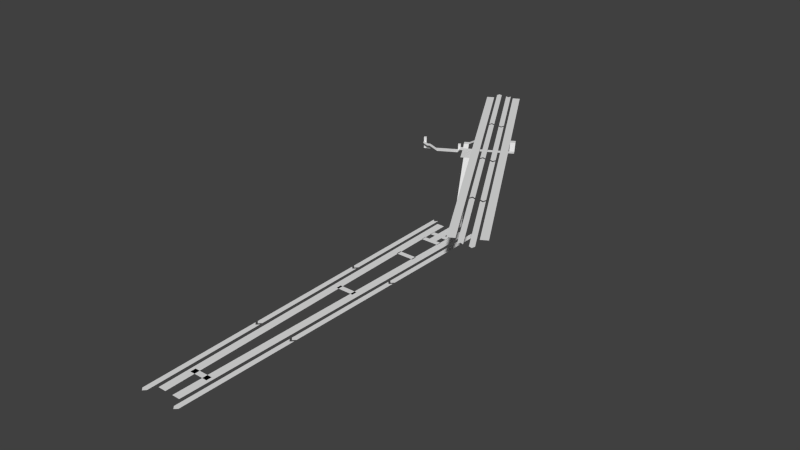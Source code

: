 # Source: wal.blend  (saved by Blender 2.62.0; exported with 4.5.12 LTS)
import bpy
from mathutils import Matrix  # noqa: F401  (used for matrix-valued properties, if any)

bpy.ops.wm.read_factory_settings(use_empty=True)
scene = bpy.context.scene
scene.name = 'Scene'

# ---- collections
col_collection_1 = bpy.data.collections.new('Collection 1'); scene.collection.children.link(col_collection_1)

# ---- world
world_world = bpy.data.worlds.new('World'); scene.world = world_world
world_world.color = (0.05088, 0.05088, 0.05088)
world_world.use_sun_shadow = False
world_world.sun_shadow_jitter_overblur = 0.0
world_world.cycles.sampling_method = 'MANUAL'
world_world.cycles.sample_map_resolution = 256

# ---- meshes
me_plane_064 = bpy.data.meshes.new('Plane.064')
me_plane_064.from_pydata([(1.0, 28.0, 0.0), (1.0, -17.0, 0.0), (-2.98e-06, -18.0, 0.0), (-2.984e-06, 27.0, 0.0), (2.0, -18.0, 0.0), (2.0, 27.0, 0.0)], [], [(0, 3, 2, 1), (0, 1, 4, 5)])
me_plane_064.use_remesh_preserve_volume = False
me_plane_064.use_remesh_preserve_attributes = False
me_plane_064.use_mirror_vertex_groups = False
me_plane_064.update()
me_plane_063 = bpy.data.meshes.new('Plane.063')
me_plane_063.from_pydata([(1.0, 28.0, 0.0), (1.0, -17.0, 0.0), (-2.98e-06, -18.0, 0.0), (-2.984e-06, 27.0, 0.0), (2.0, -18.0, 0.0), (2.0, 27.0, 0.0)], [], [(0, 3, 2, 1), (0, 1, 4, 5)])
me_plane_063.use_remesh_preserve_volume = False
me_plane_063.use_remesh_preserve_attributes = False
me_plane_063.use_mirror_vertex_groups = False
me_plane_063.update()
me_plane_062 = bpy.data.meshes.new('Plane.062')
me_plane_062.from_pydata([(1.0, 28.0, 0.0), (1.0, -17.0, 0.0), (-2.98e-06, -18.0, 0.0), (-2.984e-06, 27.0, 0.0), (2.0, -18.0, 0.0), (2.0, 27.0, 0.0)], [], [(0, 3, 2, 1), (0, 1, 4, 5)])
me_plane_062.use_remesh_preserve_volume = False
me_plane_062.use_remesh_preserve_attributes = False
me_plane_062.use_mirror_vertex_groups = False
me_plane_062.update()
me_plane_061 = bpy.data.meshes.new('Plane.061')
me_plane_061.from_pydata([(1.0, 28.0, 0.0), (1.0, -17.0, 0.0), (-2.98e-06, -18.0, 0.0), (-2.984e-06, 27.0, 0.0), (2.0, -18.0, 0.0), (2.0, 27.0, 0.0)], [], [(0, 3, 2, 1), (0, 1, 4, 5)])
me_plane_061.use_remesh_preserve_volume = False
me_plane_061.use_remesh_preserve_attributes = False
me_plane_061.use_mirror_vertex_groups = False
me_plane_061.update()
me_plane_060 = bpy.data.meshes.new('Plane.060')
me_plane_060.from_pydata([(1.0, 28.0, 0.0), (1.0, -17.0, 0.0), (-2.98e-06, -18.0, 0.0), (-2.984e-06, 27.0, 0.0), (2.0, -18.0, 0.0), (2.0, 27.0, 0.0)], [], [(0, 3, 2, 1), (0, 1, 4, 5)])
me_plane_060.use_remesh_preserve_volume = False
me_plane_060.use_remesh_preserve_attributes = False
me_plane_060.use_mirror_vertex_groups = False
me_plane_060.update()
me_plane_051 = bpy.data.meshes.new('Plane.051')
me_plane_051.from_pydata([(1.0, 15.0, 0.0), (1.0, -19.0, 0.0), (-3.29e-06, -20.0, 0.0), (-4.927e-06, 14.0, 0.0), (2.0, -20.0, 0.0), (2.0, 14.0, 0.0)], [], [(0, 3, 2, 1), (0, 1, 4, 5)])
me_plane_051.use_remesh_preserve_volume = False
me_plane_051.use_remesh_preserve_attributes = False
me_plane_051.use_mirror_vertex_groups = False
me_plane_051.update()
me_plane_050 = bpy.data.meshes.new('Plane.050')
me_plane_050.from_pydata([(1.0, 15.0, 0.0), (1.0, -19.0, 0.0), (-3.29e-06, -20.0, 0.0), (-4.927e-06, 14.0, 0.0), (2.0, -20.0, 0.0), (2.0, 14.0, 0.0)], [], [(0, 3, 2, 1), (0, 1, 4, 5)])
me_plane_050.use_remesh_preserve_volume = False
me_plane_050.use_remesh_preserve_attributes = False
me_plane_050.use_mirror_vertex_groups = False
me_plane_050.update()
me_plane_049 = bpy.data.meshes.new('Plane.049')
me_plane_049.from_pydata([(1.0, 15.0, 0.0), (1.0, -19.0, 0.0), (-3.29e-06, -20.0, 0.0), (-4.927e-06, 14.0, 0.0), (2.0, -20.0, 0.0), (2.0, 14.0, 0.0)], [], [(0, 3, 2, 1), (0, 1, 4, 5)])
me_plane_049.use_remesh_preserve_volume = False
me_plane_049.use_remesh_preserve_attributes = False
me_plane_049.use_mirror_vertex_groups = False
me_plane_049.update()
me_plane_048 = bpy.data.meshes.new('Plane.048')
me_plane_048.from_pydata([(1.0, 16.0, 0.0), (1.0, -18.0, 0.0), (-3.139e-06, -19.0, 0.0), (6.302e-06, 15.0, 0.0), (2.0, -19.0, 0.0), (2.0, 15.0, 0.0)], [], [(0, 3, 2, 1), (0, 1, 4, 5)])
me_plane_048.use_remesh_preserve_volume = False
me_plane_048.use_remesh_preserve_attributes = False
me_plane_048.use_mirror_vertex_groups = False
me_plane_048.update()
me_plane_047 = bpy.data.meshes.new('Plane.047')
me_plane_047.from_pydata([(1.0, 16.0, 0.0), (1.0, -18.0, 0.0), (-3.139e-06, -19.0, 0.0), (6.302e-06, 15.0, 0.0), (2.0, -19.0, 0.0), (2.0, 15.0, 0.0)], [], [(0, 3, 2, 1), (0, 1, 4, 5)])
me_plane_047.use_remesh_preserve_volume = False
me_plane_047.use_remesh_preserve_attributes = False
me_plane_047.use_mirror_vertex_groups = False
me_plane_047.update()
me_plane_046 = bpy.data.meshes.new('Plane.046')
me_plane_046.from_pydata([(1.0, 16.0, 0.0), (1.0, -18.0, 0.0), (-3.139e-06, -19.0, 0.0), (6.302e-06, 15.0, 0.0), (2.0, -19.0, 0.0), (2.0, 15.0, 0.0)], [], [(0, 3, 2, 1), (0, 1, 4, 5)])
me_plane_046.use_remesh_preserve_volume = False
me_plane_046.use_remesh_preserve_attributes = False
me_plane_046.use_mirror_vertex_groups = False
me_plane_046.update()
me_plane_040 = bpy.data.meshes.new('Plane.040')
me_plane_040.from_pydata([(1.0, 50.0, 0.0), (1.0, 16.0, 0.0), (1.995e-06, 15.0, 0.0), (3.576e-07, 49.0, 0.0), (2.0, 15.0, 0.0), (2.0, 49.0, 0.0)], [], [(0, 3, 2, 1), (0, 1, 4, 5)])
me_plane_040.use_remesh_preserve_volume = False
me_plane_040.use_remesh_preserve_attributes = False
me_plane_040.use_mirror_vertex_groups = False
me_plane_040.update()
me_plane_039 = bpy.data.meshes.new('Plane.039')
me_plane_039.from_pydata([(1.0, 16.0, 0.0), (1.0, -18.0, 0.0), (-3.139e-06, -19.0, 0.0), (6.302e-06, 15.0, 0.0), (2.0, -19.0, 0.0), (2.0, 15.0, 0.0)], [], [(0, 3, 2, 1), (0, 1, 4, 5)])
me_plane_039.use_remesh_preserve_volume = False
me_plane_039.use_remesh_preserve_attributes = False
me_plane_039.use_mirror_vertex_groups = False
me_plane_039.update()
me_plane_038 = bpy.data.meshes.new('Plane.038')
me_plane_038.from_pydata([(0.0, 132.0, 0.0), (0.0, 0.0, 0.0), (-3.0, 0.0, 0.0), (-3.0, 132.0, 0.0)], [], [(0, 3, 2, 1)])
me_plane_038.use_remesh_preserve_volume = False
me_plane_038.use_remesh_preserve_attributes = False
me_plane_038.use_mirror_vertex_groups = False
me_plane_038.update()
me_plane_037 = bpy.data.meshes.new('Plane.037')
me_plane_037.from_pydata([(0.0, 132.0, 0.0), (0.0, 0.0, 0.0), (-3.0, 0.0, 0.0), (-3.0, 132.0, 0.0)], [], [(0, 3, 2, 1)])
me_plane_037.use_remesh_preserve_volume = False
me_plane_037.use_remesh_preserve_attributes = False
me_plane_037.use_mirror_vertex_groups = False
me_plane_037.update()
me_plane_036 = bpy.data.meshes.new('Plane.036')
me_plane_036.from_pydata([(0.5361, 0.5817, 1.5), (0.5361, -0.4183, 1.5), (-0.4639, -0.4183, 1.5), (-0.4639, 0.5817, 1.5), (-0.4639, 0.5817, -3.0), (-0.4639, -0.4183, -3.0), (0.5361, -0.4183, -3.0), (0.5361, 0.5817, -3.0)], [], [(0, 3, 2, 1), (2, 3, 4, 5), (3, 0, 7, 4), (0, 1, 6, 7), (1, 2, 5, 6), (5, 4, 7, 6)])
me_plane_036.use_remesh_preserve_volume = False
me_plane_036.use_remesh_preserve_attributes = False
me_plane_036.use_mirror_vertex_groups = False
me_plane_036.update()
me_plane_035 = bpy.data.meshes.new('Plane.035')
me_plane_035.from_pydata([(0.5361, 0.5817, -0.5), (0.5361, -0.4183, -0.5), (-0.4639, -0.4183, -0.5), (-0.4639, 0.5817, -0.5), (-0.4639, 0.5817, -3.0), (-0.4639, -0.4183, -3.0), (0.5361, -0.4183, -3.0), (0.5361, 0.5817, -3.0)], [], [(0, 3, 2, 1), (2, 3, 4, 5), (3, 0, 7, 4), (0, 1, 6, 7), (1, 2, 5, 6), (5, 4, 7, 6)])
me_plane_035.use_remesh_preserve_volume = False
me_plane_035.use_remesh_preserve_attributes = False
me_plane_035.use_mirror_vertex_groups = False
me_plane_035.update()
me_plane_034 = bpy.data.meshes.new('Plane.034')
me_plane_034.from_pydata([(2.0, 2.0, 0.0), (2.0, 0.0, 0.0), (-5.0, 0.0, 0.0), (-5.0, 2.0, 0.0)], [], [(0, 3, 2, 1)])
me_plane_034.use_remesh_preserve_volume = False
me_plane_034.use_remesh_preserve_attributes = False
me_plane_034.use_mirror_vertex_groups = False
me_plane_034.update()
me_plane_033 = bpy.data.meshes.new('Plane.033')
me_plane_033.from_pydata([(1.0, 28.0, 0.0), (1.0, -17.0, 0.0), (-2.98e-06, -18.0, 0.0), (-2.984e-06, 27.0, 0.0), (2.0, -18.0, 0.0), (2.0, 27.0, 0.0)], [], [(0, 3, 2, 1), (0, 1, 4, 5)])
me_plane_033.use_remesh_preserve_volume = False
me_plane_033.use_remesh_preserve_attributes = False
me_plane_033.use_mirror_vertex_groups = False
me_plane_033.update()
me_plane_030 = bpy.data.meshes.new('Plane.030')
me_plane_030.from_pydata([(-5.964, 2.33, 0.0), (-10.29, -0.1699, 0.0), (-6.794, -6.232, 0.0), (-2.464, -3.732, 0.0), (-3.196, -6.464, 0.0), (-5.794, -7.964, 0.0), (-1.464, -5.464, 0.0), (-0.4641, -7.196, 1.048), (-2.196, -8.196, 1.048), (-1.196, -9.928, 1.048), (0.5359, -8.928, 1.048), (-2.928, -10.93, 2.0), (-3.928, -9.196, 2.0), (-0.5981, -4.964, 0.0), (-1.598, -3.232, 0.0), (-0.09808, -5.83, 0.0), (-0.9641, -6.33, 0.0), (-0.7321, -2.732, -1.0), (0.2679, -4.464, -1.0), (7.196, -0.4641, -1.0), (6.196, 1.268, -1.0), (8.794, 2.768, 1.0), (9.794, 1.036, 1.0), (7.696, -1.33, -1.0), (0.7679, -5.33, -1.0), (10.66, 1.536, 1.0), (9.66, 3.268, 1.0), (11.59, 0.9199, -1.0), (11.09, 1.786, -1.0), (10.96, 4.018, 2.0), (11.96, 2.286, 2.0), (-17.05, -14.46, 0.0), (-18.05, -12.73, 0.0), (-19.78, -13.73, 0.0), (-18.78, -15.46, 0.0), (-16.78, -18.93, 2.0), (-15.05, -17.93, 2.0), (-14.05, -19.66, 2.0), (-15.78, -20.66, 2.0)], [], [(0, 1, 2, 3), (2, 5, 4, 3), (3, 4, 6), (6, 4, 8, 7), (7, 8, 9, 10), (9, 8, 12, 11), (3, 6, 13, 14), (13, 6, 16, 15), (14, 13, 18, 17), (17, 18, 19, 20), (20, 19, 22, 21), (19, 18, 24, 23), (21, 22, 25, 26), (19, 23, 27, 28), (26, 25, 30, 29), (5, 2, 32, 31), (31, 32, 33, 34), (31, 34, 35, 36), (36, 35, 38, 37)])
me_plane_030.use_remesh_preserve_volume = False
me_plane_030.use_remesh_preserve_attributes = False
me_plane_030.use_mirror_vertex_groups = False
me_plane_030.update()
me_plane_029 = bpy.data.meshes.new('Plane.029')
me_plane_029.from_pydata([(-1.788e-06, 0.0, 0.0), (-3.0, 0.0, 0.0), (-3.0, -28.0, 15.0), (4.61e-07, -28.0, 15.0)], [], [(0, 1, 2, 3)])
me_plane_029.use_remesh_preserve_volume = False
me_plane_029.use_remesh_preserve_attributes = False
me_plane_029.use_mirror_vertex_groups = False
me_plane_029.update()
me_plane_028 = bpy.data.meshes.new('Plane.028')
me_plane_028.from_pydata([(-3.0, 2.0, 0.0), (-3.0, 0.0, 0.0), (-5.0, 0.0, 0.0), (-5.0, 2.0, 0.0), (0.0, -3.576e-07, 0.0), (0.0, 2.0, 0.0), (2.0, 2.0, 0.0), (2.0, -6.278e-07, 0.0), (-3.576e-07, -3.0, 0.0), (-3.0, -3.0, 0.0), (-3.0, -5.0, 0.0), (-5.96e-07, -5.0, 0.0), (-5.0, -5.0, 0.0), (-5.0, -3.0, 0.0), (2.0, -5.0, 0.0), (2.0, -3.0, 0.0), (-1.788e-06, -11.0, 0.0), (-3.0, -11.0, 0.0), (-3.0, -14.8, 0.0), (-2.146e-06, -14.0, 0.0), (-2.6, -15.5, 0.0)], [], [(0, 3, 2, 1), (0, 1, 4, 5), (5, 4, 7, 6), (4, 1, 9, 8), (8, 9, 10, 11), (10, 9, 13, 12), (8, 11, 14, 15), (11, 10, 17, 16), (16, 17, 18, 19), (18, 20, 19)])
me_plane_028.use_remesh_preserve_volume = False
me_plane_028.use_remesh_preserve_attributes = False
me_plane_028.use_mirror_vertex_groups = False
me_plane_028.update()
me_plane_023 = bpy.data.meshes.new('Plane.023')
me_plane_023.from_pydata([(2.0, 2.0, 0.0), (2.0, 0.0, 0.0), (-5.0, 0.0, 0.0), (-5.0, 2.0, 0.0)], [], [(0, 3, 2, 1)])
me_plane_023.use_remesh_preserve_volume = False
me_plane_023.use_remesh_preserve_attributes = False
me_plane_023.use_mirror_vertex_groups = False
me_plane_023.update()
me_plane_022 = bpy.data.meshes.new('Plane.022')
me_plane_022.from_pydata([(2.0, 2.0, 0.0), (2.0, 0.0, 0.0), (-5.0, 0.0, 0.0), (-5.0, 2.0, 0.0)], [], [(0, 3, 2, 1)])
me_plane_022.use_remesh_preserve_volume = False
me_plane_022.use_remesh_preserve_attributes = False
me_plane_022.use_mirror_vertex_groups = False
me_plane_022.update()
me_plane_021 = bpy.data.meshes.new('Plane.021')
me_plane_021.from_pydata([(0.0, 109.0, 0.0), (-2.0, -23.0, 0.0), (-5.0, -23.0, 0.0), (-3.0, 109.0, 0.0)], [], [(0, 3, 2, 1)])
me_plane_021.use_remesh_preserve_volume = False
me_plane_021.use_remesh_preserve_attributes = False
me_plane_021.use_mirror_vertex_groups = False
me_plane_021.update()
me_plane = bpy.data.meshes.new('Plane')
me_plane.from_pydata([(0.0, 132.0, 0.0), (2.0, 0.0, 0.0), (-1.0, 0.0, 0.0), (-3.0, 132.0, 0.0)], [], [(0, 3, 2, 1)])
me_plane.use_remesh_preserve_volume = False
me_plane.use_remesh_preserve_attributes = False
me_plane.use_mirror_vertex_groups = False
me_plane.update()

# ---- objects
ob_victoria_southbound_005 = bpy.data.objects.new('victoria.southbound.005', me_plane_064)
ob_victoria_southbound_002 = bpy.data.objects.new('victoria.southbound.002', me_plane_063)
ob_victoria_southbound_000 = bpy.data.objects.new('victoria.southbound.000', me_plane_062)
ob_victoria_southbound_004 = bpy.data.objects.new('victoria.southbound.004', me_plane_061)
ob_victoria_southbound_001 = bpy.data.objects.new('victoria.southbound.001', me_plane_060)
ob_nr_southbound_003 = bpy.data.objects.new('nr.southbound.003', me_plane_051)
ob_nr_southbound_000 = bpy.data.objects.new('nr.southbound.000', me_plane_050)
ob_nr_southbound_002 = bpy.data.objects.new('nr.southbound.002', me_plane_049)
ob_nr_northbound_002 = bpy.data.objects.new('nr.northbound.002', me_plane_048)
ob_nr_northbound_000 = bpy.data.objects.new('nr.northbound.000', me_plane_047)
ob_nr_northbound_003 = bpy.data.objects.new('nr.northbound.003', me_plane_046)
ob_nr_southbound_1 = bpy.data.objects.new('nr.southbound.1', me_plane_040)
ob_nr_northbound_1 = bpy.data.objects.new('nr.northbound.1', me_plane_039)
ob_platform_nr1 = bpy.data.objects.new('platform.nr1', me_plane_038)
ob_platform_nr2 = bpy.data.objects.new('platform.nr2', me_plane_037)
ob_lift_2 = bpy.data.objects.new('lift.2', me_plane_036)
ob_lift_1 = bpy.data.objects.new('lift.1', me_plane_035)
ob_corridor_mid1_001 = bpy.data.objects.new('corridor.mid1.001', me_plane_034)
ob_victoria_southbound_003 = bpy.data.objects.new('victoria.southbound.003', me_plane_033)
ob_tickethall_n = bpy.data.objects.new('tickethall.n', me_plane_030)
ob_escalator_n = bpy.data.objects.new('escalator.n', me_plane_029)
ob_corridor_n = bpy.data.objects.new('corridor.n', me_plane_028)
ob_corridor_mid2 = bpy.data.objects.new('corridor.mid2', me_plane_023)
ob_corridor_mid1 = bpy.data.objects.new('corridor.mid1', me_plane_022)
ob_platform_1 = bpy.data.objects.new('platform.1', me_plane_021)
ob_platform_2 = bpy.data.objects.new('platform.2', me_plane)

# ---- transforms, parenting, visibility, modifiers, constraints
ob_victoria_southbound_005.location = (6.999, -0.09485, -17.0)
ob_victoria_southbound_005.rotation_euler = (0.0, 0.0, -3.155)
ob_victoria_southbound_005.lineart.crease_threshold = 0.0
ob_victoria_southbound_002.location = (6.376, -46.09, -17.0)
ob_victoria_southbound_002.rotation_euler = (0.0, 0.0, -3.155)
ob_victoria_southbound_002.lineart.crease_threshold = 0.0
ob_victoria_southbound_000.location = (5.753, -92.09, -17.0)
ob_victoria_southbound_000.rotation_euler = (0.0, 0.0, -3.155)
ob_victoria_southbound_000.lineart.crease_threshold = 0.0
ob_victoria_southbound_004.location = (-8.772, -92.05, -17.0)
ob_victoria_southbound_004.rotation_euler = (0.0, 0.0, -3.128)
ob_victoria_southbound_004.lineart.crease_threshold = 0.0
ob_victoria_southbound_001.location = (-9.388, -46.06, -17.0)
ob_victoria_southbound_001.rotation_euler = (0.0, 0.0, -3.128)
ob_victoria_southbound_001.lineart.crease_threshold = 0.0
ob_nr_southbound_003.location = (23.59, -3.232, 0.0)
ob_nr_southbound_003.rotation_euler = (0.0, 0.0, -2.618)
ob_nr_southbound_003.lineart.crease_threshold = 0.0
ob_nr_southbound_000.location = (6.088, 27.08, 0.0)
ob_nr_southbound_000.rotation_euler = (0.0, 0.0, -2.618)
ob_nr_southbound_000.lineart.crease_threshold = 0.0
ob_nr_southbound_002.location = (-28.91, 87.7, 0.0)
ob_nr_southbound_002.rotation_euler = (0.0, 0.0, -2.618)
ob_nr_southbound_002.lineart.crease_threshold = 0.0
ob_nr_northbound_002.location = (15.39, -1.036, 0.0)
ob_nr_northbound_002.rotation_euler = (0.0, -0.0, -5.76)
ob_nr_northbound_002.lineart.crease_threshold = 0.0
ob_nr_northbound_000.location = (-2.108, 29.27, 0.0)
ob_nr_northbound_000.rotation_euler = (0.0, -0.0, -5.76)
ob_nr_northbound_000.lineart.crease_threshold = 0.0
ob_nr_northbound_003.location = (-37.11, 89.9, 0.0)
ob_nr_northbound_003.rotation_euler = (0.0, -0.0, -5.76)
ob_nr_northbound_003.lineart.crease_threshold = 0.0
ob_nr_southbound_1.location = (-28.91, 87.7, 0.0)
ob_nr_southbound_1.rotation_euler = (0.0, 0.0, -2.618)
ob_nr_southbound_1.lineart.crease_threshold = 0.0
ob_nr_northbound_1.location = (-19.61, 59.59, 0.0)
ob_nr_northbound_1.rotation_euler = (0.0, -0.0, -5.76)
ob_nr_northbound_1.lineart.crease_threshold = 0.0
ob_platform_nr1.location = (31.55, -9.026, 0.0)
ob_platform_nr1.rotation_euler = (0.0, -0.0, 0.5236)
ob_platform_nr1.lineart.crease_threshold = 0.0
ob_platform_nr2.location = (22.03, -14.53, 0.0)
ob_platform_nr2.rotation_euler = (0.0, -0.0, 0.5236)
ob_platform_nr2.lineart.crease_threshold = 0.0
ob_lift_2.location = (-36.77, 43.24, 1.991e-07)
ob_lift_2.rotation_euler = (0.0, -0.0, 0.5236)
ob_lift_2.lineart.crease_threshold = 0.0
ob_lift_1.location = (-25.08, 49.98, 2.086e-07)
ob_lift_1.rotation_euler = (0.0, -0.0, 0.5236)
ob_lift_1.lineart.crease_threshold = 0.0
ob_corridor_mid1_001.location = (-1.0, -105.0, -17.0)
ob_corridor_mid1_001.lineart.crease_threshold = 0.0
ob_victoria_southbound_003.location = (-10.0, -0.06127, -17.0)
ob_victoria_southbound_003.rotation_euler = (0.0, 0.0, -3.128)
ob_victoria_southbound_003.lineart.crease_threshold = 0.0
ob_tickethall_n.location = (-25.0, 44.93, -2.0)
ob_tickethall_n.rotation_euler = (0.0, -0.0, -3.142)
ob_tickethall_n.lineart.crease_threshold = 0.0
ob_escalator_n.location = (-4.0, 19.0, -17.0)
ob_escalator_n.rotation_euler = (0.0, -0.0, -2.618)
ob_escalator_n.lineart.crease_threshold = 0.0
ob_corridor_n.location = (-4.0, 5.0, -17.0)
ob_corridor_n.rotation_euler = (0.0, -0.0, -3.142)
ob_corridor_n.lineart.crease_threshold = 0.0
ob_corridor_mid2.location = (-1.0, -11.0, -17.0)
ob_corridor_mid2.lineart.crease_threshold = 0.0
ob_corridor_mid1.location = (-1.0, -42.0, -17.0)
ob_corridor_mid1.lineart.crease_threshold = 0.0
ob_platform_1.location = (4.0, -93.0, -17.0)
ob_platform_1.lineart.crease_threshold = 0.0
ob_platform_2.location = (-6.0, -116.0, -17.0)
ob_platform_2.lineart.crease_threshold = 0.0

# ---- collection membership
col_collection_1.objects.link(ob_victoria_southbound_005)
col_collection_1.objects.link(ob_victoria_southbound_002)
col_collection_1.objects.link(ob_victoria_southbound_000)
col_collection_1.objects.link(ob_victoria_southbound_004)
col_collection_1.objects.link(ob_victoria_southbound_001)
col_collection_1.objects.link(ob_nr_southbound_003)
col_collection_1.objects.link(ob_nr_southbound_000)
col_collection_1.objects.link(ob_nr_southbound_002)
col_collection_1.objects.link(ob_nr_northbound_002)
col_collection_1.objects.link(ob_nr_northbound_000)
col_collection_1.objects.link(ob_nr_northbound_003)
col_collection_1.objects.link(ob_nr_southbound_1)
col_collection_1.objects.link(ob_nr_northbound_1)
col_collection_1.objects.link(ob_platform_nr1)
col_collection_1.objects.link(ob_platform_nr2)
col_collection_1.objects.link(ob_lift_2)
col_collection_1.objects.link(ob_lift_1)
col_collection_1.objects.link(ob_corridor_mid1_001)
col_collection_1.objects.link(ob_victoria_southbound_003)
col_collection_1.objects.link(ob_tickethall_n)
col_collection_1.objects.link(ob_escalator_n)
col_collection_1.objects.link(ob_corridor_n)
col_collection_1.objects.link(ob_corridor_mid2)
col_collection_1.objects.link(ob_corridor_mid1)
col_collection_1.objects.link(ob_platform_1)
col_collection_1.objects.link(ob_platform_2)

# ---- scene / render settings (as saved in the file)
scene.frame_start = 1; scene.frame_end = 250; scene.frame_set(1)
scene.render.engine = 'BLENDER_EEVEE_NEXT'
scene.render.image_settings.color_mode = 'RGB'
scene.render.image_settings.compression = 90
scene.render.resolution_percentage = 50
scene.render.dither_intensity = 0.0
scene.render.bake_margin = 2
scene.render.bake_bias = 0.0
scene.cycles.use_denoising = False
scene.cycles.samples = 10
scene.cycles.sampling_pattern = 'TABULATED_SOBOL'
scene.cycles.light_sampling_threshold = 0.0
scene.cycles.use_adaptive_sampling = False
scene.cycles.use_light_tree = False
scene.cycles.blur_glossy = 0.0
scene.cycles.volume_bounces = 1
scene.cycles.pixel_filter_type = 'GAUSSIAN'
scene.cycles.sample_clamp_indirect = 0.0
scene.view_settings.view_transform = 'Standard'
bpy.context.view_layer.update()

# ---- added for rendering (the .blend has no active camera and no usable light): camera, sun
cam_auto = bpy.data.cameras.new('AutoCamera')
cam_auto.lens = 50.0
cam_auto.sensor_width = 36.0
cam_auto.clip_end = 3884.79
ob_auto_camera = bpy.data.objects.new('AutoCamera', cam_auto)
scene.collection.objects.link(ob_auto_camera)
ob_auto_camera.location = (213.846, -273.025, 169.335)
ob_auto_camera.rotation_euler = (1.09748, -7.21219e-08, 0.694738)
scene.camera = ob_auto_camera
light_auto_sun = bpy.data.lights.new('AutoSun', 'SUN')
light_auto_sun.energy = 3.0
light_auto_sun.angle = 0.0523599
ob_auto_sun = bpy.data.objects.new('AutoSun', light_auto_sun)
scene.collection.objects.link(ob_auto_sun)
ob_auto_sun.rotation_euler = (0.872665, 0.174533, 0.523599)
bpy.context.view_layer.update()
